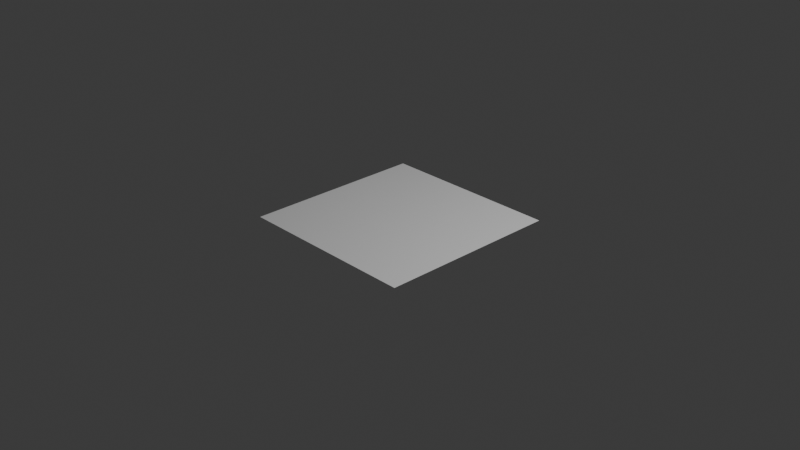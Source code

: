 # Source: 2_Edit_Mode_Begin.blend  (saved by Blender 4.3.34; exported with 4.5.12 LTS)
import bpy
from mathutils import Matrix  # noqa: F401  (used for matrix-valued properties, if any)

bpy.ops.wm.read_factory_settings(use_empty=True)
scene = bpy.context.scene
scene.name = 'Scene'

# ---- collections
col_collection = bpy.data.collections.new('Collection'); scene.collection.children.link(col_collection)

# ---- world
world_world = bpy.data.worlds.new('World'); scene.world = world_world
world_world.use_nodes = True; world_world.node_tree.nodes.clear()
_N = world_world.node_tree.nodes; _L = world_world.node_tree.links
n0 = _N.new('ShaderNodeOutputWorld'); n0.name = 'World Output'; n0.location = (300, 300)
n1 = _N.new('ShaderNodeBackground'); n1.name = 'Background'; n1.location = (10, 300)
n1.inputs[0].default_value = (0.05088, 0.05088, 0.05088, 1.0)
_L.new(n1.outputs[0], n0.inputs[0])
n0.is_active_output = True
world_world.color = (0.05088, 0.05088, 0.05088)
world_world.sun_shadow_jitter_overblur = 0.0

# ---- cameras
cam_camera = bpy.data.cameras.new('Camera')
cam_camera.clip_end = 100.0
cam_camera.ortho_scale = 7.314

# ---- lights
light_light = bpy.data.lights.new('Light', 'POINT')
light_light.energy = 1000.0
light_light.shadow_soft_size = 0.1

# ---- meshes
me_plane = bpy.data.meshes.new('Plane')
me_plane.from_pydata([(-1.0, -1.0, 0.0), (1.0, -1.0, 0.0), (-1.0, 1.0, 0.0), (1.0, 1.0, 0.0)], [], [(0, 1, 3, 2)])
_uv = me_plane.uv_layers.new(name='UVMap')
_uv.uv.foreach_set('vector', [0.0, 0.0, 1.0, 0.0, 1.0, 1.0, 0.0, 1.0])
me_plane.update()

# ---- objects
ob_light = bpy.data.objects.new('Light', light_light)
ob_camera = bpy.data.objects.new('Camera', cam_camera)
ob_empty = bpy.data.objects.new('Empty', None)
ob_plane = bpy.data.objects.new('Plane', me_plane)

# ---- transforms, parenting, visibility, modifiers, constraints
ob_light.location = (4.076, 1.005, 5.904)
ob_light.rotation_euler = (0.6503, 0.05522, 1.866)
ob_light.lock_rotations_4d = False
ob_light.empty_display_type = 'ARROWS'
ob_light.color = (0.0, 0.0, 0.0, 0.0)
ob_light.lineart.crease_threshold = 0.0
ob_camera.location = (7.359, -6.926, 4.958)
ob_camera.rotation_euler = (1.109, 0.0, 0.8149)
ob_camera.lock_rotations_4d = False
ob_camera.empty_display_type = 'ARROWS'
ob_camera.color = (0.0, 0.0, 0.0, 0.0)
ob_camera.display_type = 'WIRE'
ob_camera.lineart.crease_threshold = 0.0
ob_empty.location = (-0.06963, 0.0, 2.541)
ob_empty.rotation_euler = (1.571, -0.0, -0.0)
ob_empty.empty_display_type = 'IMAGE'
ob_empty.empty_display_size = 5.0
ob_plane.location = (0.0, 0.0, 0.0)

# ---- collection membership
col_collection.objects.link(ob_light)
col_collection.objects.link(ob_camera)
col_collection.objects.link(ob_empty)
col_collection.objects.link(ob_plane)

# ---- scene / render settings (as saved in the file)
scene.camera = ob_camera
scene.frame_start = 1; scene.frame_end = 250; scene.frame_set(1)
scene.render.engine = 'BLENDER_EEVEE_NEXT'
bpy.context.view_layer.update()
